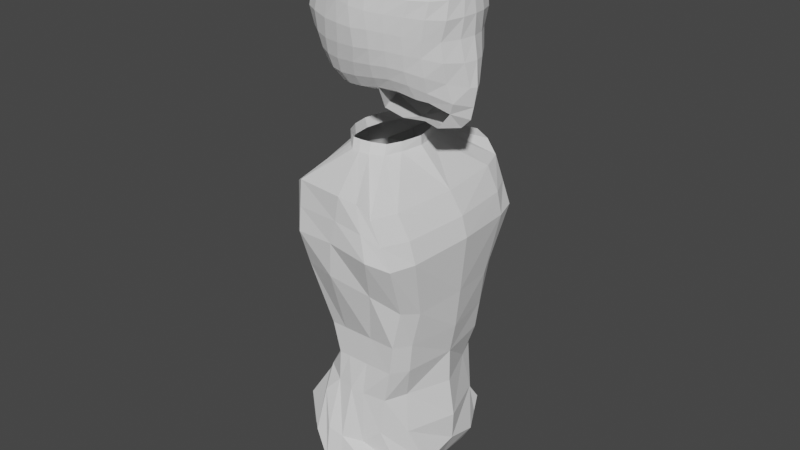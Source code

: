 # Source: mAN.blend  (saved by Blender 2.91.10; exported with 4.5.12 LTS)
import bpy
from mathutils import Matrix  # noqa: F401  (used for matrix-valued properties, if any)

bpy.ops.wm.read_factory_settings(use_empty=True)
scene = bpy.context.scene
scene.name = 'Scene'

# ---- collections
col_collection = bpy.data.collections.new('Collection'); scene.collection.children.link(col_collection)

# ---- world
world_world = bpy.data.worlds.new('World'); scene.world = world_world
world_world.use_nodes = True; world_world.node_tree.nodes.clear()
_N = world_world.node_tree.nodes; _L = world_world.node_tree.links
n0 = _N.new('ShaderNodeOutputWorld'); n0.name = 'World Output'; n0.location = (300, 300)
n1 = _N.new('ShaderNodeBackground'); n1.name = 'Background'; n1.location = (10, 300)
n1.inputs[0].default_value = (0.05088, 0.05088, 0.05088, 1.0)
_L.new(n1.outputs[0], n0.inputs[0])
n0.is_active_output = True
world_world.color = (0.05088, 0.05088, 0.05088)
world_world.use_sun_shadow = False
world_world.sun_shadow_jitter_overblur = 0.0

# ---- meshes
me_cube_002 = bpy.data.meshes.new('Cube.002')
me_cube_002.from_pydata([(-0.4215, -1.261, 0.1428), (1.193, -0.861, -0.008862), (0.4396, -1.617, 0.4093), (-0.8615, -1.12, 0.8019), (1.371, -1.047, 0.561), (0.2911, -1.737, 0.9985), (1.121, -0.5687, -0.4738), (-0.3462, -1.205, -0.5345), (0.5955, -1.314, -0.4553), (-0.4672, -1.038, 1.631), (0.4543, -0.9518, 1.659), (0.153, -1.316, 1.632), (0.7917, -1.405, -0.1391), (0.6811, -1.632, 0.6261), (0.9514, -1.113, -0.4669), (0.3155, -1.165, 1.757), (-0.169, -1.384, 0.4542), (-0.6331, -1.532, 0.8273), (0.05498, -1.311, -0.4951), (-0.2865, -1.367, 1.529), (0.1643, -1.56, 0.4685), (0.02833, -1.655, 0.9522), (0.2847, -1.362, -0.476), (-0.1825, -1.488, 1.403), (1.258, -0.2487, -0.05617), (-0.7558, -0.9073, 0.08943), (-1.115, -0.6652, 0.7643), (1.434, -0.6519, 0.4491), (-0.51, -0.8054, -0.5684), (1.185, -0.2873, -0.4802), (-0.5047, -0.807, 1.74), (0.5748, -0.2172, 1.757), (1.112, -1.142, 1.102), (0.2917, -1.508, 1.416), (-0.8242, -1.122, 1.136), (0.5634, -1.401, 1.198), (-0.606, -1.476, 1.124), (0.02726, -1.653, 1.154), (1.324, -0.5681, 1.011), (-0.9763, -0.6932, 1.143), (1.231, -0.5138, -1.126), (1.663, -0.61, -4.563), (-0.3568, -1.228, -1.173), (0.8841, -0.6893, -4.696), (1.993, -0.7047, -2.585), (-0.353, -1.238, -2.481), (0.5282, -1.238, -1.001), (1.271, -0.8686, -4.64), (-0.07763, -1.57, 1.279), (0.8036, -1.736, -2.817), (2.12, -1.026, -3.237), (-0.2741, -1.623, -3.457), (0.8356, -1.814, -3.488), (-0.3287, -1.238, -1.728), (1.354, -0.4788, -1.411), (0.7018, -1.238, -1.527), (2.107, -1.003, -3.854), (0.2392, -1.666, -4.191), (0.8075, -1.814, -4.395), (0.1417, -1.238, -1.076), (1.083, -0.8415, -4.676), (-0.3797, -1.421, 1.339), (0.1386, -1.487, -2.666), (0.1016, -1.814, -3.507), (0.149, -1.238, -1.635), (0.5092, -1.723, -4.375), (1.551, -0.7344, -4.585), (0.8639, -0.9826, -0.9351), (0.4394, -1.283, 1.478), (1.627, -1.299, -2.656), (1.754, -1.558, -3.309), (1.156, -0.9826, -1.438), (1.94, -1.467, -3.981), (0.7307, -1.238, -0.9611), (1.423, -0.8525, -4.61), (1.372, -1.598, -2.706), (1.499, -1.814, -3.358), (0.9786, -1.238, -1.473), (1.684, -1.715, -4.224), (1.238, -0.2802, -0.9883), (-0.5524, -0.9318, -1.211), (-0.5083, -0.893, -2.413), (2.052, -0.4014, -2.573), (2.18, -0.6055, -3.226), (-0.414, -1.17, -3.484), (1.412, -0.2423, -1.389), (-0.5159, -0.9554, -1.765), (2.137, -0.4893, -3.965), (0.0764, -1.201, -4.223), (0.2224, -1.412, 1.524), (0.8284, -1.047, 1.47), (-0.7004, -1.068, 1.373), (-0.02336, -1.644, -3.816), (0.7976, -1.814, -3.936), (2.123, -1.075, -3.583), (0.3007, -1.77, -3.931), (1.845, -1.514, -3.637), (1.589, -1.766, -3.781), (-0.2339, -1.186, -3.857), (2.201, -0.6221, -3.59), (0.9945, -0.3926, 1.474), (-0.7922, -0.7501, 1.431), (-0.4215, 1.261, 0.1428), (1.193, 0.861, -0.008862), (0.4396, 1.617, 0.4093), (1.32, 0.0, 0.01946), (-1.06, 0.0, 0.03014), (-0.8615, 1.12, 0.8019), (1.371, 1.047, 0.561), (0.2911, 1.737, 0.9985), (1.361, 0.0, 0.6392), (-1.14, 0.0, 0.5414), (1.121, 0.5687, -0.4738), (-0.3462, 1.205, -0.5345), (0.5955, 1.314, -0.4553), (1.252, 0.0, -0.7403), (-0.8181, 0.0, -0.6285), (-0.4672, 1.038, 1.631), (0.4543, 0.9518, 1.659), (0.153, 1.316, 1.632), (0.7479, 0.0, 1.662), (-0.556, 0.0, 1.73), (0.7917, 1.405, -0.1391), (0.6811, 1.632, 0.6261), (0.9514, 1.113, -0.4669), (0.3155, 1.165, 1.757), (-0.169, 1.384, 0.4542), (-0.6331, 1.532, 0.8273), (0.05498, 1.311, -0.4951), (-0.2865, 1.367, 1.529), (0.1643, 1.56, 0.4685), (0.02833, 1.655, 0.9522), (0.2847, 1.362, -0.476), (-0.1825, 1.488, 1.403), (1.258, 0.2487, -0.05617), (-0.7558, 0.9073, 0.08943), (-1.115, 0.6652, 0.7643), (1.434, 0.6519, 0.4491), (-0.51, 0.8054, -0.5684), (1.185, 0.2873, -0.4802), (-0.5047, 0.807, 1.74), (0.5748, 0.2172, 1.757), (1.112, 1.142, 1.102), (0.2917, 1.508, 1.416), (1.23, 0.0, 1.308), (-0.9885, 0.0, 1.141), (-0.8242, 1.122, 1.136), (0.5634, 1.401, 1.198), (-0.606, 1.476, 1.124), (0.02726, 1.653, 1.154), (1.324, 0.5681, 1.011), (-0.9763, 0.6932, 1.143), (1.231, 0.5138, -1.126), (1.663, 0.61, -4.563), (-0.3568, 1.228, -1.173), (0.8841, 0.6893, -4.696), (1.202, 0.0, -0.9526), (1.993, 0.7047, -2.585), (1.84, 0.0, -4.529), (-0.6936, 0.0, -1.239), (0.6843, 0.0, -4.754), (-0.353, 1.238, -2.481), (0.5282, 1.238, -1.001), (1.271, 0.8686, -4.64), (1.151, -0.7325, -4.833), (-0.07763, 1.57, 1.279), (0.8036, 1.736, -2.817), (-0.6316, 0.0, -2.535), (2.052, 0.0, -2.573), (2.12, 1.026, -3.237), (-0.2741, 1.623, -3.457), (0.8356, 1.814, -3.488), (-0.5342, 0.0, -3.576), (2.18, 0.0, -3.226), (-0.3287, 1.238, -1.728), (1.354, 0.4788, -1.411), (0.7018, 1.238, -1.527), (-0.6918, 0.0, -1.799), (1.412, 0.0, -1.389), (2.107, 1.003, -3.854), (0.2392, 1.666, -4.191), (0.8075, 1.814, -4.395), (-0.03343, 0.0, -4.244), (2.137, 0.0, -3.965), (0.1417, 1.238, -1.076), (1.083, 0.8415, -4.676), (1.351, -0.7562, -4.794), (-0.3797, 1.421, 1.339), (0.1386, 1.487, -2.666), (0.1016, 1.814, -3.507), (0.149, 1.238, -1.635), (0.5092, 1.723, -4.375), (1.551, 0.7344, -4.585), (0.8639, 0.9826, -0.9351), (0.9376, -0.6001, -4.85), (0.4394, 1.283, 1.478), (1.627, 1.299, -2.656), (1.754, 1.558, -3.309), (1.156, 0.9826, -1.438), (1.94, 1.467, -3.981), (0.7307, 1.238, -0.9611), (1.771, -0.531, -4.712), (1.423, 0.8525, -4.61), (-0.824, 0.0, 1.425), (1.372, 1.598, -2.706), (1.499, 1.814, -3.358), (0.9786, 1.238, -1.473), (1.684, 1.715, -4.224), (1.238, 0.2802, -0.9883), (0.7698, 0.4018, -4.724), (1.795, 0.3447, -4.537), (-0.5524, 0.9318, -1.211), (1.034, 0.0, 1.575), (-0.5083, 0.893, -2.413), (2.052, 0.4014, -2.573), (2.18, 0.6055, -3.226), (-0.414, 1.17, -3.484), (1.412, 0.2423, -1.389), (-0.5159, 0.9554, -1.765), (2.137, 0.4893, -3.965), (0.0764, 1.201, -4.223), (0.2224, 1.412, 1.524), (0.8284, 1.047, 1.47), (-0.7004, 1.068, 1.373), (-0.02336, 1.644, -3.816), (0.7976, 1.814, -3.936), (-0.363, 0.0, -3.917), (2.201, 0.0, -3.59), (2.123, 1.075, -3.583), (0.3007, 1.77, -3.931), (1.845, 1.514, -3.637), (1.589, 1.766, -3.781), (-0.2339, 1.186, -3.857), (2.201, 0.6221, -3.59), (0.9945, 0.3926, 1.474), (-0.7922, 0.7501, 1.431), (0.7698, -0.4018, -4.724), (1.795, -0.3447, -4.537), (1.651, -0.6393, -4.735), (1.514, -0.7421, -4.762), (1.771, 0.531, -4.712), (0.9376, 0.6001, -4.85), (1.916, -1.367e-09, -4.684), (0.7248, -1.367e-09, -4.916), (1.351, 0.7562, -4.794), (1.151, 0.7325, -4.833), (1.651, 0.6393, -4.735), (1.514, 0.7421, -4.762), (0.8155, 0.3498, -4.881), (1.87, 0.3001, -4.692), (0.8155, -0.3498, -4.881), (1.87, -0.3001, -4.692)], [], [(18, 16, 0, 7), (14, 12, 2, 8), (29, 24, 1, 6), (28, 25, 106, 116), (25, 26, 111, 106), (12, 13, 5, 2), (16, 17, 3, 0), (24, 27, 4, 1), (101, 30, 121, 203), (68, 15, 11, 89), (61, 19, 9, 91), (100, 31, 10, 90), (90, 10, 15, 68), (1, 4, 13, 12), (6, 1, 12, 14), (48, 23, 19, 61), (20, 21, 17, 16), (22, 20, 16, 18), (8, 2, 20, 22), (2, 5, 21, 20), (89, 11, 23, 48), (212, 120, 31, 100), (91, 9, 30, 101), (105, 110, 27, 24), (0, 3, 26, 25), (7, 0, 25, 28), (115, 105, 24, 29), (3, 34, 39, 26), (110, 144, 38, 27), (5, 33, 37, 21), (21, 37, 36, 17), (4, 32, 35, 13), (27, 38, 32, 4), (17, 36, 34, 3), (13, 35, 33, 5), (26, 39, 145, 111), (15, 19, 23, 11), (19, 15, 10, 9), (31, 30, 9, 10), (30, 31, 120, 121), (88, 236, 43, 57), (72, 66, 41, 56), (39, 101, 203, 145), (71, 69, 44, 54), (64, 62, 49, 55), (65, 60, 47, 58), (86, 81, 45, 53), (85, 82, 168, 178), (87, 237, 158, 183), (82, 83, 173, 168), (62, 63, 52, 49), (69, 70, 50, 44), (81, 84, 51, 45), (79, 85, 178, 156), (80, 86, 53, 42), (59, 64, 55, 46), (67, 71, 54, 40), (99, 87, 183, 227), (95, 65, 58, 93), (96, 72, 56, 94), (98, 88, 57, 92), (92, 57, 65, 95), (42, 53, 64, 59), (45, 51, 63, 62), (57, 43, 60, 65), (53, 45, 62, 64), (35, 68, 89, 33), (97, 78, 72, 96), (73, 77, 71, 67), (75, 76, 70, 69), (77, 75, 69, 71), (36, 61, 91, 34), (78, 74, 66, 72), (58, 47, 74, 78), (55, 49, 75, 77), (49, 52, 76, 75), (46, 55, 77, 73), (93, 58, 78, 97), (38, 100, 90, 32), (32, 90, 68, 35), (37, 48, 61, 36), (33, 89, 48, 37), (226, 182, 88, 98), (94, 56, 87, 99), (159, 177, 86, 80), (40, 54, 85, 79), (167, 172, 84, 81), (44, 50, 83, 82), (56, 41, 237, 87), (54, 44, 82, 85), (177, 167, 81, 86), (144, 212, 100, 38), (34, 91, 101, 39), (182, 160, 236, 88), (50, 94, 99, 83), (172, 226, 98, 84), (52, 93, 97, 76), (76, 97, 96, 70), (51, 92, 95, 63), (84, 98, 92, 51), (70, 96, 94, 50), (63, 95, 93, 52), (83, 99, 227, 173), (159, 80, 28, 116), (80, 42, 7, 28), (42, 59, 18, 7), (59, 46, 22, 18), (46, 73, 8, 22), (73, 67, 14, 8), (67, 40, 6, 14), (40, 79, 29, 6), (79, 156, 115, 29), (209, 155, 241, 248), (128, 113, 102, 126), (124, 114, 104, 122), (139, 112, 103, 134), (138, 116, 106, 135), (135, 106, 111, 136), (122, 104, 109, 123), (126, 102, 107, 127), (134, 103, 108, 137), (235, 203, 121, 140), (195, 221, 119, 125), (187, 223, 117, 129), (234, 222, 118, 141), (222, 195, 125, 118), (103, 122, 123, 108), (112, 124, 122, 103), (165, 187, 129, 133), (130, 126, 127, 131), (132, 128, 126, 130), (114, 132, 130, 104), (104, 130, 131, 109), (221, 165, 133, 119), (212, 234, 141, 120), (223, 235, 140, 117), (105, 134, 137, 110), (102, 135, 136, 107), (113, 138, 135, 102), (115, 139, 134, 105), (107, 136, 151, 146), (110, 137, 150, 144), (109, 131, 149, 143), (131, 127, 148, 149), (108, 123, 147, 142), (137, 108, 142, 150), (127, 107, 146, 148), (123, 109, 143, 147), (136, 111, 145, 151), (125, 119, 133, 129), (129, 117, 118, 125), (141, 118, 117, 140), (140, 121, 120, 141), (220, 180, 155, 209), (199, 179, 153, 192), (151, 145, 203, 235), (198, 175, 157, 196), (190, 176, 166, 188), (191, 181, 163, 185), (218, 174, 161, 213), (217, 178, 168, 214), (219, 183, 158, 210), (214, 168, 173, 215), (188, 166, 171, 189), (196, 157, 169, 197), (213, 161, 170, 216), (208, 156, 178, 217), (211, 154, 174, 218), (184, 162, 176, 190), (193, 152, 175, 198), (233, 227, 183, 219), (229, 225, 181, 191), (230, 228, 179, 199), (232, 224, 180, 220), (224, 229, 191, 180), (154, 184, 190, 174), (161, 188, 189, 170), (180, 191, 185, 155), (174, 190, 188, 161), (147, 143, 221, 195), (231, 230, 199, 207), (200, 193, 198, 206), (204, 196, 197, 205), (206, 198, 196, 204), (148, 146, 223, 187), (207, 199, 192, 202), (181, 207, 202, 163), (176, 206, 204, 166), (166, 204, 205, 171), (162, 200, 206, 176), (225, 231, 207, 181), (150, 142, 222, 234), (142, 147, 195, 222), (149, 148, 187, 165), (143, 149, 165, 221), (226, 232, 220, 182), (228, 233, 219, 179), (159, 211, 218, 177), (152, 208, 217, 175), (167, 213, 216, 172), (157, 214, 215, 169), (179, 219, 210, 153), (175, 217, 214, 157), (177, 218, 213, 167), (144, 150, 234, 212), (146, 151, 235, 223), (182, 220, 209, 160), (169, 215, 233, 228), (172, 216, 232, 226), (171, 205, 231, 225), (205, 197, 230, 231), (170, 189, 229, 224), (216, 170, 224, 232), (197, 169, 228, 230), (189, 171, 225, 229), (215, 173, 227, 233), (159, 116, 138, 211), (211, 138, 113, 154), (154, 113, 128, 184), (184, 128, 132, 162), (162, 132, 114, 200), (200, 114, 124, 193), (193, 124, 112, 152), (152, 112, 139, 208), (208, 139, 115, 156), (192, 153, 240, 246), (43, 236, 250, 194), (210, 158, 242, 249), (41, 66, 238, 201), (158, 237, 251, 242), (160, 209, 248, 243), (185, 163, 244, 245), (237, 41, 201, 251), (47, 60, 164, 186), (236, 160, 243, 250), (155, 185, 245, 241), (60, 43, 194, 164), (202, 192, 246, 247), (66, 74, 239, 238), (163, 202, 247, 244), (74, 47, 186, 239), (153, 210, 249, 240)])
_uv = me_cube_002.uv_layers.new(name='UVMap')
_uv.uv.foreach_set('vector', [0.4375, 0.9681, 0.5, 0.9681, 0.5, 1.0, 0.4375, 1.0, 0.4375, 0.8125, 0.5, 0.8125, 0.5, 0.875, 0.4375, 0.875, 0.4375, 0.7151, 0.5, 0.7151, 0.5, 0.75, 0.4375, 0.75, 0.4375, 0.03486, 0.5, 0.03486, 0.5, 0.125, 0.4375, 0.125, 0.5, 0.03486, 0.5625, 0.03486, 0.5625, 0.125, 0.5, 0.125, 0.5, 0.8125, 0.5625, 0.8125, 0.5625, 0.875, 0.5, 0.875, 0.5, 0.9681, 0.5625, 0.9681, 0.5625, 1.0, 0.5, 1.0, 0.5, 0.7151, 0.5625, 0.7151, 0.5625, 0.75, 0.5, 0.75, 0.5799, 0.03486, 0.5859, 0.03486, 0.5859, 0.125, 0.5799, 0.125, 0.5799, 0.8125, 0.5859, 0.8125, 0.5859, 0.875, 0.5799, 0.875, 0.5799, 0.9681, 0.5859, 0.9681, 0.5859, 1.0, 0.5799, 1.0, 0.5799, 0.7151, 0.5859, 0.7151, 0.5859, 0.75, 0.5799, 0.75, 0.5799, 0.75, 0.5859, 0.75, 0.5859, 0.8125, 0.5799, 0.8125, 0.5, 0.75, 0.5625, 0.75, 0.5625, 0.8125, 0.5, 0.8125, 0.4375, 0.75, 0.5, 0.75, 0.5, 0.8125, 0.4375, 0.8125, 0.5799, 0.9459, 0.5859, 0.9459, 0.5859, 0.9681, 0.5799, 0.9681, 0.5, 0.9459, 0.5625, 0.9459, 0.5625, 0.9681, 0.5, 0.9681, 0.4375, 0.9459, 0.5, 0.9459, 0.5, 0.9681, 0.4375, 0.9681, 0.4375, 0.875, 0.5, 0.875, 0.5, 0.9459, 0.4375, 0.9459, 0.5, 0.875, 0.5625, 0.875, 0.5625, 0.9459, 0.5, 0.9459, 0.5799, 0.875, 0.5859, 0.875, 0.5859, 0.9459, 0.5799, 0.9459, 0.5799, 0.625, 0.5859, 0.625, 0.5859, 0.7151, 0.5799, 0.7151, 0.5799, 0.0, 0.5859, 0.0, 0.5859, 0.03486, 0.5799, 0.03486, 0.5, 0.625, 0.5625, 0.625, 0.5625, 0.7151, 0.5, 0.7151, 0.5, 0.0, 0.5625, 0.0, 0.5625, 0.03486, 0.5, 0.03486, 0.4375, 0.0, 0.5, 0.0, 0.5, 0.03486, 0.4375, 0.03486, 0.4375, 0.625, 0.5, 0.625, 0.5, 0.7151, 0.4375, 0.7151, 0.5625, 0.0, 0.5739, 0.0, 0.5739, 0.03486, 0.5625, 0.03486, 0.5625, 0.625, 0.5739, 0.625, 0.5739, 0.7151, 0.5625, 0.7151, 0.5625, 0.875, 0.5739, 0.875, 0.5739, 0.9459, 0.5625, 0.9459, 0.5625, 0.9459, 0.5739, 0.9459, 0.5739, 0.9681, 0.5625, 0.9681, 0.5625, 0.75, 0.5739, 0.75, 0.5739, 0.8125, 0.5625, 0.8125, 0.5625, 0.7151, 0.5739, 0.7151, 0.5739, 0.75, 0.5625, 0.75, 0.5625, 0.9681, 0.5739, 0.9681, 0.5739, 1.0, 0.5625, 1.0, 0.5625, 0.8125, 0.5739, 0.8125, 0.5739, 0.875, 0.5625, 0.875, 0.5625, 0.03486, 0.5739, 0.03486, 0.5739, 0.125, 0.5625, 0.125, 0.5859, 0.8125, 0.5859, 0.9681, 0.5859, 0.9459, 0.5859, 0.875, 0.5859, 0.9681, 0.5859, 0.8125, 0.5859, 0.75, 0.5859, 1.0, 0.5859, 0.7151, 0.5859, 0.03486, 0.5859, 0.0, 0.5859, 0.75, 0.5859, 0.03486, 0.5859, 0.7151, 0.5859, 0.625, 0.5859, 0.125, 0.5859, 0.7151, 0.625, 0.7151, 0.625, 0.75, 0.5859, 0.75, 0.5859, 0.9681, 0.625, 0.9681, 0.625, 1.0, 0.5859, 1.0, 0.5739, 0.03486, 0.5799, 0.03486, 0.5799, 0.125, 0.5739, 0.125, 0.4375, 0.9681, 0.5, 0.9681, 0.5, 1.0, 0.4375, 1.0, 0.4375, 0.8125, 0.5, 0.8125, 0.5, 0.875, 0.4375, 0.875, 0.5859, 0.8125, 0.625, 0.8125, 0.625, 0.875, 0.5859, 0.875, 0.4375, 0.7151, 0.5, 0.7151, 0.5, 0.75, 0.4375, 0.75, 0.4375, 0.03486, 0.5, 0.03486, 0.5, 0.125, 0.4375, 0.125, 0.5859, 0.03486, 0.625, 0.03486, 0.625, 0.125, 0.5859, 0.125, 0.5, 0.03486, 0.5625, 0.03486, 0.5625, 0.125, 0.5, 0.125, 0.5, 0.8125, 0.5625, 0.8125, 0.5625, 0.875, 0.5, 0.875, 0.5, 0.9681, 0.5625, 0.9681, 0.5625, 1.0, 0.5, 1.0, 0.5, 0.7151, 0.5625, 0.7151, 0.5625, 0.75, 0.5, 0.75, 0.375, 0.03486, 0.4375, 0.03486, 0.4375, 0.125, 0.375, 0.125, 0.375, 0.7151, 0.4375, 0.7151, 0.4375, 0.75, 0.375, 0.75, 0.375, 0.8125, 0.4375, 0.8125, 0.4375, 0.875, 0.375, 0.875, 0.375, 0.9681, 0.4375, 0.9681, 0.4375, 1.0, 0.375, 1.0, 0.5739, 0.03486, 0.5859, 0.03486, 0.5859, 0.125, 0.5739, 0.125, 0.5739, 0.8125, 0.5859, 0.8125, 0.5859, 0.875, 0.5739, 0.875, 0.5739, 0.9681, 0.5859, 0.9681, 0.5859, 1.0, 0.5739, 1.0, 0.5739, 0.7151, 0.5859, 0.7151, 0.5859, 0.75, 0.5739, 0.75, 0.5739, 0.75, 0.5859, 0.75, 0.5859, 0.8125, 0.5739, 0.8125, 0.375, 0.75, 0.4375, 0.75, 0.4375, 0.8125, 0.375, 0.8125, 0.5, 0.75, 0.5625, 0.75, 0.5625, 0.8125, 0.5, 0.8125, 0.5859, 0.75, 0.625, 0.75, 0.625, 0.8125, 0.5859, 0.8125, 0.4375, 0.75, 0.5, 0.75, 0.5, 0.8125, 0.4375, 0.8125, 0.5739, 0.8125, 0.5799, 0.8125, 0.5799, 0.875, 0.5739, 0.875, 0.5739, 0.9459, 0.5859, 0.9459, 0.5859, 0.9681, 0.5739, 0.9681, 0.375, 0.9459, 0.4375, 0.9459, 0.4375, 0.9681, 0.375, 0.9681, 0.5, 0.9459, 0.5625, 0.9459, 0.5625, 0.9681, 0.5, 0.9681, 0.4375, 0.9459, 0.5, 0.9459, 0.5, 0.9681, 0.4375, 0.9681, 0.5739, 0.9681, 0.5799, 0.9681, 0.5799, 1.0, 0.5739, 1.0, 0.5859, 0.9459, 0.625, 0.9459, 0.625, 0.9681, 0.5859, 0.9681, 0.5859, 0.875, 0.625, 0.875, 0.625, 0.9459, 0.5859, 0.9459, 0.4375, 0.875, 0.5, 0.875, 0.5, 0.9459, 0.4375, 0.9459, 0.5, 0.875, 0.5625, 0.875, 0.5625, 0.9459, 0.5, 0.9459, 0.375, 0.875, 0.4375, 0.875, 0.4375, 0.9459, 0.375, 0.9459, 0.5739, 0.875, 0.5859, 0.875, 0.5859, 0.9459, 0.5739, 0.9459, 0.5739, 0.7151, 0.5799, 0.7151, 0.5799, 0.75, 0.5739, 0.75, 0.5739, 0.75, 0.5799, 0.75, 0.5799, 0.8125, 0.5739, 0.8125, 0.5739, 0.9459, 0.5799, 0.9459, 0.5799, 0.9681, 0.5739, 0.9681, 0.5739, 0.875, 0.5799, 0.875, 0.5799, 0.9459, 0.5739, 0.9459, 0.5739, 0.625, 0.5859, 0.625, 0.5859, 0.7151, 0.5739, 0.7151, 0.5739, 0.0, 0.5859, 0.0, 0.5859, 0.03486, 0.5739, 0.03486, 0.375, 0.625, 0.4375, 0.625, 0.4375, 0.7151, 0.375, 0.7151, 0.375, 0.0, 0.4375, 0.0, 0.4375, 0.03486, 0.375, 0.03486, 0.5, 0.625, 0.5625, 0.625, 0.5625, 0.7151, 0.5, 0.7151, 0.5, 0.0, 0.5625, 0.0, 0.5625, 0.03486, 0.5, 0.03486, 0.5859, 0.0, 0.625, 0.0, 0.625, 0.03486, 0.5859, 0.03486, 0.4375, 0.0, 0.5, 0.0, 0.5, 0.03486, 0.4375, 0.03486, 0.4375, 0.625, 0.5, 0.625, 0.5, 0.7151, 0.4375, 0.7151, 0.5739, 0.625, 0.5799, 0.625, 0.5799, 0.7151, 0.5739, 0.7151, 0.5739, 0.0, 0.5799, 0.0, 0.5799, 0.03486, 0.5739, 0.03486, 0.5859, 0.625, 0.625, 0.625, 0.625, 0.7151, 0.5859, 0.7151, 0.5625, 0.0, 0.5739, 0.0, 0.5739, 0.03486, 0.5625, 0.03486, 0.5625, 0.625, 0.5739, 0.625, 0.5739, 0.7151, 0.5625, 0.7151, 0.5625, 0.875, 0.5739, 0.875, 0.5739, 0.9459, 0.5625, 0.9459, 0.5625, 0.9459, 0.5739, 0.9459, 0.5739, 0.9681, 0.5625, 0.9681, 0.5625, 0.75, 0.5739, 0.75, 0.5739, 0.8125, 0.5625, 0.8125, 0.5625, 0.7151, 0.5739, 0.7151, 0.5739, 0.75, 0.5625, 0.75, 0.5625, 0.9681, 0.5739, 0.9681, 0.5739, 1.0, 0.5625, 1.0, 0.5625, 0.8125, 0.5739, 0.8125, 0.5739, 0.875, 0.5625, 0.875, 0.5625, 0.03486, 0.5739, 0.03486, 0.5739, 0.125, 0.5625, 0.125, 0.375, 0.625, 0.375, 0.7151, 0.4375, 0.03486, 0.4375, 0.125, 0.375, 0.7151, 0.375, 0.75, 0.4375, 0.0, 0.4375, 0.03486, 0.375, 0.75, 0.375, 0.8125, 0.4375, 0.9681, 0.4375, 1.0, 0.3125, 0.75, 0.25, 0.75, 0.4375, 0.9459, 0.4375, 0.9681, 0.375, 0.875, 0.375, 0.9459, 0.4375, 0.875, 0.4375, 0.9459, 0.1791, 0.75, 0.1569, 0.75, 0.4375, 0.8125, 0.4375, 0.875, 0.1569, 0.75, 0.125, 0.75, 0.4375, 0.75, 0.4375, 0.8125, 0.375, 0.0, 0.375, 0.03486, 0.4375, 0.7151, 0.4375, 0.75, 0.125, 0.7151, 0.125, 0.625, 0.4375, 0.625, 0.4375, 0.7151, 0.625, 0.7151, 0.625, 0.75, 0.625, 0.75, 0.625, 0.7151, 0.4375, 0.9681, 0.4375, 1.0, 0.5, 1.0, 0.5, 0.9681, 0.4375, 0.8125, 0.4375, 0.875, 0.5, 0.875, 0.5, 0.8125, 0.4375, 0.7151, 0.4375, 0.75, 0.5, 0.75, 0.5, 0.7151, 0.4375, 0.03486, 0.4375, 0.125, 0.5, 0.125, 0.5, 0.03486, 0.5, 0.03486, 0.5, 0.125, 0.5625, 0.125, 0.5625, 0.03486, 0.5, 0.8125, 0.5, 0.875, 0.5625, 0.875, 0.5625, 0.8125, 0.5, 0.9681, 0.5, 1.0, 0.5625, 1.0, 0.5625, 0.9681, 0.5, 0.7151, 0.5, 0.75, 0.5625, 0.75, 0.5625, 0.7151, 0.5799, 0.03486, 0.5799, 0.125, 0.5859, 0.125, 0.5859, 0.03486, 0.5799, 0.8125, 0.5799, 0.875, 0.5859, 0.875, 0.5859, 0.8125, 0.5799, 0.9681, 0.5799, 1.0, 0.5859, 1.0, 0.5859, 0.9681, 0.5799, 0.7151, 0.5799, 0.75, 0.5859, 0.75, 0.5859, 0.7151, 0.5799, 0.75, 0.5799, 0.8125, 0.5859, 0.8125, 0.5859, 0.75, 0.5, 0.75, 0.5, 0.8125, 0.5625, 0.8125, 0.5625, 0.75, 0.4375, 0.75, 0.4375, 0.8125, 0.5, 0.8125, 0.5, 0.75, 0.5799, 0.9459, 0.5799, 0.9681, 0.5859, 0.9681, 0.5859, 0.9459, 0.5, 0.9459, 0.5, 0.9681, 0.5625, 0.9681, 0.5625, 0.9459, 0.4375, 0.9459, 0.4375, 0.9681, 0.5, 0.9681, 0.5, 0.9459, 0.4375, 0.875, 0.4375, 0.9459, 0.5, 0.9459, 0.5, 0.875, 0.5, 0.875, 0.5, 0.9459, 0.5625, 0.9459, 0.5625, 0.875, 0.5799, 0.875, 0.5799, 0.9459, 0.5859, 0.9459, 0.5859, 0.875, 0.5799, 0.625, 0.5799, 0.7151, 0.5859, 0.7151, 0.5859, 0.625, 0.5799, 0.0, 0.5799, 0.03486, 0.5859, 0.03486, 0.5859, 0.0, 0.5, 0.625, 0.5, 0.7151, 0.5625, 0.7151, 0.5625, 0.625, 0.5, 0.0, 0.5, 0.03486, 0.5625, 0.03486, 0.5625, 0.0, 0.4375, 0.0, 0.4375, 0.03486, 0.5, 0.03486, 0.5, 0.0, 0.4375, 0.625, 0.4375, 0.7151, 0.5, 0.7151, 0.5, 0.625, 0.5625, 0.0, 0.5625, 0.03486, 0.5739, 0.03486, 0.5739, 0.0, 0.5625, 0.625, 0.5625, 0.7151, 0.5739, 0.7151, 0.5739, 0.625, 0.5625, 0.875, 0.5625, 0.9459, 0.5739, 0.9459, 0.5739, 0.875, 0.5625, 0.9459, 0.5625, 0.9681, 0.5739, 0.9681, 0.5739, 0.9459, 0.5625, 0.75, 0.5625, 0.8125, 0.5739, 0.8125, 0.5739, 0.75, 0.5625, 0.7151, 0.5625, 0.75, 0.5739, 0.75, 0.5739, 0.7151, 0.5625, 0.9681, 0.5625, 1.0, 0.5739, 1.0, 0.5739, 0.9681, 0.5625, 0.8125, 0.5625, 0.875, 0.5739, 0.875, 0.5739, 0.8125, 0.5625, 0.03486, 0.5625, 0.125, 0.5739, 0.125, 0.5739, 0.03486, 0.5859, 0.8125, 0.5859, 0.875, 0.5859, 0.9459, 0.5859, 0.9681, 0.5859, 0.9681, 0.5859, 1.0, 0.5859, 0.75, 0.5859, 0.8125, 0.5859, 0.7151, 0.5859, 0.75, 0.5859, 0.0, 0.5859, 0.03486, 0.5859, 0.03486, 0.5859, 0.125, 0.5859, 0.625, 0.5859, 0.7151, 0.5859, 0.7151, 0.5859, 0.75, 0.625, 0.75, 0.625, 0.7151, 0.5859, 0.9681, 0.5859, 1.0, 0.625, 1.0, 0.625, 0.9681, 0.5739, 0.03486, 0.5739, 0.125, 0.5799, 0.125, 0.5799, 0.03486, 0.4375, 0.9681, 0.4375, 1.0, 0.5, 1.0, 0.5, 0.9681, 0.4375, 0.8125, 0.4375, 0.875, 0.5, 0.875, 0.5, 0.8125, 0.5859, 0.8125, 0.5859, 0.875, 0.625, 0.875, 0.625, 0.8125, 0.4375, 0.7151, 0.4375, 0.75, 0.5, 0.75, 0.5, 0.7151, 0.4375, 0.03486, 0.4375, 0.125, 0.5, 0.125, 0.5, 0.03486, 0.5859, 0.03486, 0.5859, 0.125, 0.625, 0.125, 0.625, 0.03486, 0.5, 0.03486, 0.5, 0.125, 0.5625, 0.125, 0.5625, 0.03486, 0.5, 0.8125, 0.5, 0.875, 0.5625, 0.875, 0.5625, 0.8125, 0.5, 0.9681, 0.5, 1.0, 0.5625, 1.0, 0.5625, 0.9681, 0.5, 0.7151, 0.5, 0.75, 0.5625, 0.75, 0.5625, 0.7151, 0.375, 0.03486, 0.375, 0.125, 0.4375, 0.125, 0.4375, 0.03486, 0.375, 0.7151, 0.375, 0.75, 0.4375, 0.75, 0.4375, 0.7151, 0.375, 0.8125, 0.375, 0.875, 0.4375, 0.875, 0.4375, 0.8125, 0.375, 0.9681, 0.375, 1.0, 0.4375, 1.0, 0.4375, 0.9681, 0.5739, 0.03486, 0.5739, 0.125, 0.5859, 0.125, 0.5859, 0.03486, 0.5739, 0.8125, 0.5739, 0.875, 0.5859, 0.875, 0.5859, 0.8125, 0.5739, 0.9681, 0.5739, 1.0, 0.5859, 1.0, 0.5859, 0.9681, 0.5739, 0.7151, 0.5739, 0.75, 0.5859, 0.75, 0.5859, 0.7151, 0.5739, 0.75, 0.5739, 0.8125, 0.5859, 0.8125, 0.5859, 0.75, 0.375, 0.75, 0.375, 0.8125, 0.4375, 0.8125, 0.4375, 0.75, 0.5, 0.75, 0.5, 0.8125, 0.5625, 0.8125, 0.5625, 0.75, 0.5859, 0.75, 0.5859, 0.8125, 0.625, 0.8125, 0.625, 0.75, 0.4375, 0.75, 0.4375, 0.8125, 0.5, 0.8125, 0.5, 0.75, 0.5739, 0.8125, 0.5739, 0.875, 0.5799, 0.875, 0.5799, 0.8125, 0.5739, 0.9459, 0.5739, 0.9681, 0.5859, 0.9681, 0.5859, 0.9459, 0.375, 0.9459, 0.375, 0.9681, 0.4375, 0.9681, 0.4375, 0.9459, 0.5, 0.9459, 0.5, 0.9681, 0.5625, 0.9681, 0.5625, 0.9459, 0.4375, 0.9459, 0.4375, 0.9681, 0.5, 0.9681, 0.5, 0.9459, 0.5739, 0.9681, 0.5739, 1.0, 0.5799, 1.0, 0.5799, 0.9681, 0.5859, 0.9459, 0.5859, 0.9681, 0.625, 0.9681, 0.625, 0.9459, 0.5859, 0.875, 0.5859, 0.9459, 0.625, 0.9459, 0.625, 0.875, 0.4375, 0.875, 0.4375, 0.9459, 0.5, 0.9459, 0.5, 0.875, 0.5, 0.875, 0.5, 0.9459, 0.5625, 0.9459, 0.5625, 0.875, 0.375, 0.875, 0.375, 0.9459, 0.4375, 0.9459, 0.4375, 0.875, 0.5739, 0.875, 0.5739, 0.9459, 0.5859, 0.9459, 0.5859, 0.875, 0.5739, 0.7151, 0.5739, 0.75, 0.5799, 0.75, 0.5799, 0.7151, 0.5739, 0.75, 0.5739, 0.8125, 0.5799, 0.8125, 0.5799, 0.75, 0.5739, 0.9459, 0.5739, 0.9681, 0.5799, 0.9681, 0.5799, 0.9459, 0.5739, 0.875, 0.5739, 0.9459, 0.5799, 0.9459, 0.5799, 0.875, 0.5739, 0.625, 0.5739, 0.7151, 0.5859, 0.7151, 0.5859, 0.625, 0.5739, 0.0, 0.5739, 0.03486, 0.5859, 0.03486, 0.5859, 0.0, 0.375, 0.625, 0.375, 0.7151, 0.4375, 0.7151, 0.4375, 0.625, 0.375, 0.0, 0.375, 0.03486, 0.4375, 0.03486, 0.4375, 0.0, 0.5, 0.625, 0.5, 0.7151, 0.5625, 0.7151, 0.5625, 0.625, 0.5, 0.0, 0.5, 0.03486, 0.5625, 0.03486, 0.5625, 0.0, 0.5859, 0.0, 0.5859, 0.03486, 0.625, 0.03486, 0.625, 0.0, 0.4375, 0.0, 0.4375, 0.03486, 0.5, 0.03486, 0.5, 0.0, 0.4375, 0.625, 0.4375, 0.7151, 0.5, 0.7151, 0.5, 0.625, 0.5739, 0.625, 0.5739, 0.7151, 0.5799, 0.7151, 0.5799, 0.625, 0.5739, 0.0, 0.5739, 0.03486, 0.5799, 0.03486, 0.5799, 0.0, 0.5859, 0.625, 0.5859, 0.7151, 0.625, 0.7151, 0.625, 0.625, 0.5625, 0.0, 0.5625, 0.03486, 0.5739, 0.03486, 0.5739, 0.0, 0.5625, 0.625, 0.5625, 0.7151, 0.5739, 0.7151, 0.5739, 0.625, 0.5625, 0.875, 0.5625, 0.9459, 0.5739, 0.9459, 0.5739, 0.875, 0.5625, 0.9459, 0.5625, 0.9681, 0.5739, 0.9681, 0.5739, 0.9459, 0.5625, 0.75, 0.5625, 0.8125, 0.5739, 0.8125, 0.5739, 0.75, 0.5625, 0.7151, 0.5625, 0.75, 0.5739, 0.75, 0.5739, 0.7151, 0.5625, 0.9681, 0.5625, 1.0, 0.5739, 1.0, 0.5739, 0.9681, 0.5625, 0.8125, 0.5625, 0.875, 0.5739, 0.875, 0.5739, 0.8125, 0.5625, 0.03486, 0.5625, 0.125, 0.5739, 0.125, 0.5739, 0.03486, 0.375, 0.625, 0.4375, 0.125, 0.4375, 0.03486, 0.375, 0.7151, 0.375, 0.7151, 0.4375, 0.03486, 0.4375, 0.0, 0.375, 0.75, 0.375, 0.75, 0.4375, 1.0, 0.4375, 0.9681, 0.375, 0.8125, 0.3125, 0.75, 0.4375, 0.9681, 0.4375, 0.9459, 0.25, 0.75, 0.375, 0.875, 0.4375, 0.9459, 0.4375, 0.875, 0.375, 0.9459, 0.1791, 0.75, 0.4375, 0.875, 0.4375, 0.8125, 0.1569, 0.75, 0.1569, 0.75, 0.4375, 0.8125, 0.4375, 0.75, 0.125, 0.75, 0.375, 0.0, 0.4375, 0.75, 0.4375, 0.7151, 0.375, 0.03486, 0.125, 0.7151, 0.4375, 0.7151, 0.4375, 0.625, 0.125, 0.625, 0.625, 0.9681, 0.625, 1.0, 0.625, 1.0, 0.625, 0.9681, 0.625, 0.75, 0.625, 0.7151, 0.625, 0.7151, 0.625, 0.75, 0.625, 0.03486, 0.625, 0.125, 0.625, 0.125, 0.625, 0.03486, 0.625, 1.0, 0.625, 0.9681, 0.625, 0.9681, 0.625, 1.0, 0.625, 0.125, 0.625, 0.03486, 0.625, 0.03486, 0.625, 0.125, 0.625, 0.625, 0.625, 0.7151, 0.625, 0.7151, 0.625, 0.625, 0.625, 0.8125, 0.625, 0.875, 0.625, 0.875, 0.625, 0.8125, 0.625, 0.03486, 0.625, 0.0, 0.625, 0.0, 0.625, 0.03486, 0.625, 0.875, 0.625, 0.8125, 0.625, 0.8125, 0.625, 0.875, 0.625, 0.7151, 0.625, 0.625, 0.625, 0.625, 0.625, 0.7151, 0.625, 0.75, 0.625, 0.8125, 0.625, 0.8125, 0.625, 0.75, 0.625, 0.8125, 0.625, 0.75, 0.625, 0.75, 0.625, 0.8125, 0.625, 0.9459, 0.625, 0.9681, 0.625, 0.9681, 0.625, 0.9459, 0.625, 0.9681, 0.625, 0.9459, 0.625, 0.9459, 0.625, 0.9681, 0.625, 0.875, 0.625, 0.9459, 0.625, 0.9459, 0.625, 0.875, 0.625, 0.9459, 0.625, 0.875, 0.625, 0.875, 0.625, 0.9459, 0.625, 0.0, 0.625, 0.03486, 0.625, 0.03486, 0.625, 0.0])
me_cube_002.use_remesh_fix_poles = True
me_cube_002.use_remesh_preserve_attributes = False
me_cube_002.use_mirror_vertex_groups = False
me_cube_002.update()
me_cube_003 = bpy.data.meshes.new('Cube.003')
me_cube_003.from_pydata([(-1.034, 0.642, -0.893), (-1.058, 0.4984, 1.092), (0.7667, 0.4895, -1.177), (0.8525, 0.5904, 0.7989), (-1.045, 0.4769, -0.9497), (-1.045, 0.2125, -1.012), (-1.049, 0.0, -1.061), (-1.283, 0.0, 1.188), (-1.253, 0.06646, 1.178), (-1.152, 0.3277, 1.146), (-1.141, 0.5513, 1.002), (-1.267, 0.627, 0.8086), (-1.406, 0.7095, 0.4326), (-1.443, 0.7692, 0.02054), (-1.331, 0.7769, -0.2741), (-1.222, 0.756, -0.5249), (-1.13, 0.7011, -0.7439), (0.5941, 0.5884, -1.135), (0.3186, 0.7064, -1.034), (0.001133, 0.7861, -1.013), (-0.3172, 0.8159, -1.056), (-0.5704, 0.8115, -1.065), (-0.7552, 0.7766, -1.034), (-0.9108, 0.7128, -0.964), (-0.9013, 0.6002, 1.09), (-0.6939, 0.7248, 1.078), (-0.4845, 0.8336, 1.047), (-0.2644, 0.8838, 1.016), (0.04959, 0.8589, 0.9691), (0.4137, 0.7618, 0.9019), (0.6846, 0.6645, 0.8494), (0.9095, 0.6522, 0.6802), (0.928, 0.7189, 0.4851), (0.8821, 0.7631, 0.2104), (0.8222, 0.7676, -0.1072), (0.7925, 0.7396, -0.4027), (0.8115, 0.6757, -0.7173), (0.7949, 0.5766, -0.9943), (1.213, 0.0, -1.489), (1.018, 0.2806, -1.362), (0.915, 0.4265, 0.8477), (0.9545, 0.1798, 0.8976), (0.9584, 0.0, 0.9252), (-1.28, 0.0, -0.8165), (-1.466, 0.0, -0.5452), (-1.56, 0.0, -0.2973), (-1.637, 0.0, -0.01508), (-1.635, 0.0, 0.3632), (-1.596, 0.0, 0.7838), (-1.459, 0.0, 1.044), (-1.278, 0.2009, -0.7871), (-1.461, 0.2005, -0.5372), (-1.565, 0.1906, -0.304), (-1.666, 0.1661, -0.01907), (-1.663, 0.1378, 0.4033), (-1.586, 0.09445, 0.8153), (-1.432, 0.06222, 1.047), (-1.238, 0.4844, -0.7486), (-1.383, 0.5089, -0.5189), (-1.498, 0.5076, -0.2866), (-1.621, 0.4902, 0.003879), (-1.594, 0.4406, 0.4411), (-1.477, 0.3782, 0.8467), (-1.322, 0.3293, 1.049), (-0.9795, 0.8421, -0.7802), (-1.03, 0.9211, -0.5484), (-1.082, 0.9669, -0.2899), (-1.144, 0.9646, 0.03897), (-1.11, 0.8876, 0.438), (-1.025, 0.8013, 0.7588), (-0.9314, 0.7141, 0.9531), (-0.8093, 0.9255, -0.8285), (-0.829, 1.019, -0.5784), (-0.8125, 1.081, -0.3125), (-0.7945, 1.107, 0.01364), (-0.8051, 1.014, 0.4215), (-0.7542, 0.9316, 0.7178), (-0.6988, 0.8482, 0.9172), (-0.6052, 0.9646, -0.8539), (-0.586, 1.067, -0.5948), (-0.5137, 1.14, -0.3141), (-0.4863, 1.179, 0.01114), (-0.5429, 1.115, 0.3649), (-0.5041, 1.045, 0.646), (-0.4707, 0.9582, 0.8652), (-0.3218, 0.9699, -0.8458), (-0.2587, 1.078, -0.5841), (-0.1873, 1.15, -0.3131), (-0.1961, 1.194, -0.005358), (-0.2573, 1.167, 0.3152), (-0.2587, 1.104, 0.5865), (-0.2418, 1.013, 0.8148), (0.02565, 0.9376, -0.8129), (0.0444, 1.039, -0.5774), (0.08094, 1.101, -0.3038), (0.07791, 1.134, -0.0023), (0.02628, 1.141, 0.2809), (0.01525, 1.097, 0.5392), (0.04249, 1.004, 0.7645), (0.2896, 0.8625, -0.8043), (0.317, 0.9528, -0.5794), (0.3232, 1.011, -0.3128), (0.3295, 1.046, -0.0253), (0.3257, 1.052, 0.2593), (0.338, 1.017, 0.5061), (0.3754, 0.9227, 0.7142), (0.5562, 0.7472, -0.8726), (0.5567, 0.8418, -0.6245), (0.5734, 0.8918, -0.3591), (0.5731, 0.93, -0.05962), (0.6082, 0.9311, 0.2372), (0.6785, 0.89, 0.494), (0.6796, 0.8048, 0.6884), (1.106, 0.3284, -1.164), (1.045, 0.4287, -0.8245), (1.051, 0.5157, -0.475), (1.021, 0.5447, -0.1491), (1.105, 0.5287, 0.1912), (1.111, 0.4869, 0.4916), (1.055, 0.442, 0.7031), (1.263, 0.0, -1.271), (1.267, 0.1206, -0.9237), (1.231, 0.2234, -0.5064), (1.177, 0.2649, -0.1347), (1.218, 0.2457, 0.2109), (1.195, 0.2133, 0.5199), (1.118, 0.1866, 0.738), (1.324, 0.0, -0.9273), (1.3, 0.0, -0.4932), (1.243, 0.0, -0.1225), (1.256, 0.0, 0.2214), (1.215, 0.0, 0.5324), (1.13, 0.0, 0.7568), (-0.8572, 0.511, -1.086), (0.6999, 0.4581, 0.9742), (0.4117, 0.5327, 1.071), (0.04048, 0.6345, 1.153), (-0.2979, 0.6875, 1.187), (-0.5331, 0.6355, 1.206), (-0.7525, 0.5238, 1.214), (-0.9585, 0.4047, 1.187), (0.7099, 0.197, 1.052), (0.3833, 0.2412, 1.197), (0.002378, 0.3249, 1.29), (-0.3116, 0.3731, 1.314), (-0.5956, 0.3316, 1.318), (-0.8472, 0.2188, 1.285), (-1.061, 0.1215, 1.248), (0.6961, 0.0, 1.087), (0.3474, 0.0, 1.236), (0.03782, 0.0, 1.3), (-0.254, 0.0, 1.315), (-0.5644, 0.0, 1.328), (-0.8633, 0.0, 1.31), (-1.1, 0.0, 1.27), (1.037, 0.0, -1.668), (0.9215, 0.4607, -1.563), (0.6649, 0.0, -1.69), (0.5496, 0.303, -1.586), (0.2628, 0.0, -1.662), (0.2517, 0.4842, -1.545), (-0.2789, 0.0, -1.385), (0.02218, 0.6539, -1.379)], [], [(43, 44, 51, 50), (44, 45, 52, 51), (45, 46, 53, 52), (46, 47, 54, 53), (47, 48, 55, 54), (48, 49, 56, 55), (50, 51, 58, 57), (51, 52, 59, 58), (52, 53, 60, 59), (53, 54, 61, 60), (54, 55, 62, 61), (55, 56, 63, 62), (49, 7, 8, 56), (56, 8, 9, 63), (63, 9, 1, 10), (62, 63, 10, 11), (61, 62, 11, 12), (60, 61, 12, 13), (59, 60, 13, 14), (58, 59, 14, 15), (57, 58, 15, 16), (4, 57, 16, 0), (5, 50, 57, 4), (6, 43, 50, 5), (64, 65, 72, 71), (65, 66, 73, 72), (66, 67, 74, 73), (67, 68, 75, 74), (68, 69, 76, 75), (69, 70, 77, 76), (71, 72, 79, 78), (72, 73, 80, 79), (73, 74, 81, 80), (74, 75, 82, 81), (75, 76, 83, 82), (76, 77, 84, 83), (78, 79, 86, 85), (79, 80, 87, 86), (80, 81, 88, 87), (81, 82, 89, 88), (82, 83, 90, 89), (83, 84, 91, 90), (85, 86, 93, 92), (86, 87, 94, 93), (87, 88, 95, 94), (88, 89, 96, 95), (89, 90, 97, 96), (90, 91, 98, 97), (92, 93, 100, 99), (93, 94, 101, 100), (94, 95, 102, 101), (95, 96, 103, 102), (96, 97, 104, 103), (97, 98, 105, 104), (99, 100, 107, 106), (100, 101, 108, 107), (101, 102, 109, 108), (102, 103, 110, 109), (103, 104, 111, 110), (104, 105, 112, 111), (0, 16, 64, 23), (16, 15, 65, 64), (15, 14, 66, 65), (14, 13, 67, 66), (13, 12, 68, 67), (12, 11, 69, 68), (11, 10, 70, 69), (10, 1, 24, 70), (70, 24, 25, 77), (77, 25, 26, 84), (84, 26, 27, 91), (91, 27, 28, 98), (98, 28, 29, 105), (105, 29, 30, 112), (112, 30, 3, 31), (111, 112, 31, 32), (110, 111, 32, 33), (109, 110, 33, 34), (108, 109, 34, 35), (107, 108, 35, 36), (106, 107, 36, 37), (17, 106, 37, 2), (18, 99, 106, 17), (19, 92, 99, 18), (20, 85, 92, 19), (21, 78, 85, 20), (22, 71, 78, 21), (23, 64, 71, 22), (113, 114, 121, 120), (114, 115, 122, 121), (115, 116, 123, 122), (116, 117, 124, 123), (117, 118, 125, 124), (118, 119, 126, 125), (120, 121, 127), (121, 122, 128, 127), (122, 123, 129, 128), (123, 124, 130, 129), (124, 125, 131, 130), (125, 126, 132, 131), (2, 37, 113, 39), (37, 36, 114, 113), (36, 35, 115, 114), (35, 34, 116, 115), (34, 33, 117, 116), (33, 32, 118, 117), (32, 31, 119, 118), (31, 3, 40, 119), (119, 40, 41, 126), (126, 41, 42, 132), (39, 113, 120, 38), (0, 23, 133, 4), (134, 135, 142, 141), (135, 136, 143, 142), (136, 137, 144, 143), (137, 138, 145, 144), (138, 139, 146, 145), (139, 140, 147, 146), (141, 142, 149, 148), (142, 143, 150, 149), (143, 144, 151, 150), (144, 145, 152, 151), (145, 146, 153, 152), (146, 147, 154, 153), (3, 30, 134, 40), (30, 29, 135, 134), (29, 28, 136, 135), (28, 27, 137, 136), (27, 26, 138, 137), (26, 25, 139, 138), (25, 24, 140, 139), (24, 1, 9, 140), (140, 9, 8, 147), (147, 8, 7, 154), (41, 141, 148, 42), (40, 134, 141, 41), (39, 38, 155, 156), (156, 155, 157, 158), (158, 157, 159, 160), (160, 159, 161, 162), (161, 162, 19, 20)])
_uv = me_cube_003.uv_layers.new(name='UVMap')
_uv.uv.foreach_set('vector', [0.4063, 0.1563, 0.4375, 0.1562, 0.4375, 0.1875, 0.4063, 0.1875, 0.4375, 0.1562, 0.4688, 0.1563, 0.4688, 0.1875, 0.4375, 0.1875, 0.4688, 0.1563, 0.5, 0.1562, 0.5, 0.1875, 0.4688, 0.1875, 0.5, 0.1562, 0.5313, 0.1563, 0.5312, 0.1875, 0.5, 0.1875, 0.5313, 0.1563, 0.5625, 0.1562, 0.5625, 0.1875, 0.5312, 0.1875, 0.5625, 0.1562, 0.5938, 0.1562, 0.5938, 0.1875, 0.5625, 0.1875, 0.4063, 0.1875, 0.4375, 0.1875, 0.4375, 0.2188, 0.4063, 0.2188, 0.4375, 0.1875, 0.4688, 0.1875, 0.4688, 0.2188, 0.4375, 0.2188, 0.4688, 0.1875, 0.5, 0.1875, 0.5, 0.2188, 0.4688, 0.2188, 0.5, 0.1875, 0.5312, 0.1875, 0.5313, 0.2188, 0.5, 0.2188, 0.5312, 0.1875, 0.5625, 0.1875, 0.5625, 0.2188, 0.5313, 0.2188, 0.5625, 0.1875, 0.5938, 0.1875, 0.5938, 0.2188, 0.5625, 0.2188, 0.5938, 0.1562, 0.625, 0.1563, 0.625, 0.1875, 0.5938, 0.1875, 0.5938, 0.1875, 0.625, 0.1875, 0.625, 0.2188, 0.5938, 0.2188, 0.5938, 0.2188, 0.625, 0.2188, 0.625, 0.25, 0.5938, 0.25, 0.5625, 0.2188, 0.5938, 0.2188, 0.5938, 0.25, 0.5625, 0.25, 0.5313, 0.2188, 0.5625, 0.2188, 0.5625, 0.25, 0.5312, 0.25, 0.5, 0.2188, 0.5313, 0.2188, 0.5312, 0.25, 0.5, 0.25, 0.4688, 0.2188, 0.5, 0.2188, 0.5, 0.25, 0.4688, 0.25, 0.4375, 0.2188, 0.4688, 0.2188, 0.4688, 0.25, 0.4375, 0.25, 0.4063, 0.2188, 0.4375, 0.2188, 0.4375, 0.25, 0.4063, 0.25, 0.375, 0.2188, 0.4063, 0.2188, 0.4063, 0.25, 0.375, 0.25, 0.375, 0.1875, 0.4063, 0.1875, 0.4063, 0.2188, 0.375, 0.2188, 0.375, 0.1563, 0.4063, 0.1563, 0.4063, 0.1875, 0.375, 0.1875, 0.4062, 0.2812, 0.4375, 0.2812, 0.4372, 0.3121, 0.4058, 0.312, 0.4375, 0.2812, 0.4687, 0.2812, 0.4686, 0.3122, 0.4372, 0.3121, 0.4687, 0.2812, 0.5, 0.2812, 0.5, 0.3123, 0.4686, 0.3122, 0.5, 0.2812, 0.5313, 0.2812, 0.5314, 0.3122, 0.5, 0.3123, 0.5313, 0.2812, 0.5625, 0.2812, 0.5628, 0.3121, 0.5314, 0.3122, 0.5625, 0.2812, 0.5938, 0.2812, 0.5942, 0.312, 0.5628, 0.3121, 0.4058, 0.312, 0.4372, 0.3121, 0.4364, 0.3426, 0.4046, 0.3421, 0.4372, 0.3121, 0.4686, 0.3122, 0.4682, 0.3429, 0.4364, 0.3426, 0.4686, 0.3122, 0.5, 0.3123, 0.5, 0.343, 0.4682, 0.3429, 0.5, 0.3123, 0.5314, 0.3122, 0.5318, 0.3429, 0.5, 0.343, 0.5314, 0.3122, 0.5628, 0.3121, 0.5636, 0.3426, 0.5318, 0.3429, 0.5628, 0.3121, 0.5942, 0.312, 0.5954, 0.3421, 0.5636, 0.3426, 0.4046, 0.3421, 0.4364, 0.3426, 0.4349, 0.3722, 0.4023, 0.3711, 0.4364, 0.3426, 0.4682, 0.3429, 0.4674, 0.373, 0.4349, 0.3722, 0.4682, 0.3429, 0.5, 0.343, 0.5, 0.3733, 0.4674, 0.373, 0.5, 0.343, 0.5318, 0.3429, 0.5326, 0.373, 0.5, 0.3733, 0.5318, 0.3429, 0.5636, 0.3426, 0.5651, 0.3722, 0.5326, 0.373, 0.5636, 0.3426, 0.5954, 0.3421, 0.5977, 0.3711, 0.5651, 0.3722, 0.4023, 0.3711, 0.4349, 0.3722, 0.4325, 0.4009, 0.3987, 0.3986, 0.4349, 0.3722, 0.4674, 0.373, 0.4663, 0.4024, 0.4325, 0.4009, 0.4674, 0.373, 0.5, 0.3733, 0.5, 0.403, 0.4663, 0.4024, 0.5, 0.3733, 0.5326, 0.373, 0.5337, 0.4024, 0.5, 0.403, 0.5326, 0.373, 0.5651, 0.3722, 0.5675, 0.4009, 0.5337, 0.4024, 0.5651, 0.3722, 0.5977, 0.3711, 0.6013, 0.3986, 0.5675, 0.4009, 0.3987, 0.3986, 0.4325, 0.4009, 0.4296, 0.429, 0.3937, 0.4248, 0.4325, 0.4009, 0.4663, 0.4024, 0.465, 0.4316, 0.4296, 0.429, 0.4663, 0.4024, 0.5, 0.403, 0.5, 0.4325, 0.465, 0.4316, 0.5, 0.403, 0.5337, 0.4024, 0.535, 0.4316, 0.5, 0.4325, 0.5337, 0.4024, 0.5675, 0.4009, 0.5704, 0.429, 0.535, 0.4316, 0.5675, 0.4009, 0.6013, 0.3986, 0.6063, 0.4248, 0.5704, 0.429, 0.3937, 0.4248, 0.4296, 0.429, 0.4267, 0.4572, 0.3878, 0.4502, 0.4296, 0.429, 0.465, 0.4316, 0.4638, 0.4611, 0.4267, 0.4572, 0.465, 0.4316, 0.5, 0.4325, 0.5, 0.4624, 0.4638, 0.4611, 0.5, 0.4325, 0.535, 0.4316, 0.5362, 0.4611, 0.5, 0.4624, 0.535, 0.4316, 0.5704, 0.429, 0.5733, 0.4572, 0.5362, 0.4611, 0.5704, 0.429, 0.6063, 0.4248, 0.6122, 0.4502, 0.5733, 0.4572, 0.375, 0.25, 0.4063, 0.25, 0.4062, 0.2812, 0.3749, 0.2812, 0.4063, 0.25, 0.4375, 0.25, 0.4375, 0.2812, 0.4062, 0.2812, 0.4375, 0.25, 0.4688, 0.25, 0.4687, 0.2812, 0.4375, 0.2812, 0.4688, 0.25, 0.5, 0.25, 0.5, 0.2812, 0.4687, 0.2812, 0.5, 0.25, 0.5312, 0.25, 0.5313, 0.2812, 0.5, 0.2812, 0.5312, 0.25, 0.5625, 0.25, 0.5625, 0.2812, 0.5313, 0.2812, 0.5625, 0.25, 0.5938, 0.25, 0.5938, 0.2812, 0.5625, 0.2812, 0.5938, 0.25, 0.625, 0.25, 0.6251, 0.2812, 0.5938, 0.2812, 0.5938, 0.2812, 0.6251, 0.2812, 0.6257, 0.3118, 0.5942, 0.312, 0.5942, 0.312, 0.6257, 0.3118, 0.6272, 0.3416, 0.5954, 0.3421, 0.5954, 0.3421, 0.6272, 0.3416, 0.6302, 0.3698, 0.5977, 0.3711, 0.5977, 0.3711, 0.6302, 0.3698, 0.6352, 0.3961, 0.6013, 0.3986, 0.6013, 0.3986, 0.6352, 0.3961, 0.6426, 0.4199, 0.6063, 0.4248, 0.6063, 0.4248, 0.6426, 0.4199, 0.6529, 0.4408, 0.6122, 0.4502, 0.6122, 0.4502, 0.6529, 0.4408, 0.6667, 0.4583, 0.6153, 0.4784, 0.5733, 0.4572, 0.6122, 0.4502, 0.6153, 0.4784, 0.5745, 0.4871, 0.5362, 0.4611, 0.5733, 0.4572, 0.5745, 0.4871, 0.5367, 0.4917, 0.5, 0.4624, 0.5362, 0.4611, 0.5367, 0.4917, 0.5, 0.4931, 0.4638, 0.4611, 0.5, 0.4624, 0.5, 0.4931, 0.4633, 0.4917, 0.4267, 0.4572, 0.4638, 0.4611, 0.4633, 0.4917, 0.4255, 0.4871, 0.3878, 0.4502, 0.4267, 0.4572, 0.4255, 0.4871, 0.3847, 0.4784, 0.3471, 0.4408, 0.3878, 0.4502, 0.3847, 0.4784, 0.3333, 0.4583, 0.3574, 0.4199, 0.3937, 0.4248, 0.3878, 0.4502, 0.3471, 0.4408, 0.3648, 0.3961, 0.3987, 0.3986, 0.3937, 0.4248, 0.3574, 0.4199, 0.3698, 0.3698, 0.4023, 0.3711, 0.3987, 0.3986, 0.3648, 0.3961, 0.3728, 0.3416, 0.4046, 0.3421, 0.4023, 0.3711, 0.3698, 0.3698, 0.3743, 0.3118, 0.4058, 0.312, 0.4046, 0.3421, 0.3728, 0.3416, 0.3749, 0.2812, 0.4062, 0.2812, 0.4058, 0.312, 0.3743, 0.3118, 0.3892, 0.5142, 0.427, 0.52, 0.4297, 0.5547, 0.395, 0.552, 0.427, 0.52, 0.4638, 0.5237, 0.4649, 0.5569, 0.4297, 0.5547, 0.4638, 0.5237, 0.5, 0.5249, 0.5, 0.5577, 0.4649, 0.5569, 0.5, 0.5249, 0.5362, 0.5237, 0.5351, 0.5569, 0.5, 0.5577, 0.5362, 0.5237, 0.573, 0.52, 0.5703, 0.5547, 0.5351, 0.5569, 0.573, 0.52, 0.6108, 0.5142, 0.605, 0.552, 0.5703, 0.5547, 0.395, 0.552, 0.4297, 0.5547, 0.4319, 0.5899, 0.4297, 0.5547, 0.4649, 0.5569, 0.4658, 0.5908, 0.4319, 0.5899, 0.4649, 0.5569, 0.5, 0.5577, 0.5, 0.5912, 0.4658, 0.5908, 0.5, 0.5577, 0.5351, 0.5569, 0.5342, 0.5908, 0.5, 0.5912, 0.5351, 0.5569, 0.5703, 0.5547, 0.5681, 0.5899, 0.5342, 0.5908, 0.5703, 0.5547, 0.605, 0.552, 0.6013, 0.5888, 0.5681, 0.5899, 0.3333, 0.4583, 0.3847, 0.4784, 0.3892, 0.5142, 0.3534, 0.5097, 0.3847, 0.4784, 0.4255, 0.4871, 0.427, 0.52, 0.3892, 0.5142, 0.4255, 0.4871, 0.4633, 0.4917, 0.4638, 0.5237, 0.427, 0.52, 0.4633, 0.4917, 0.5, 0.4931, 0.5, 0.5249, 0.4638, 0.5237, 0.5, 0.4931, 0.5367, 0.4917, 0.5362, 0.5237, 0.5, 0.5249, 0.5367, 0.4917, 0.5745, 0.4871, 0.573, 0.52, 0.5362, 0.5237, 0.5745, 0.4871, 0.6153, 0.4784, 0.6108, 0.5142, 0.573, 0.52, 0.6153, 0.4784, 0.6667, 0.4583, 0.6466, 0.5097, 0.6108, 0.5142, 0.6108, 0.5142, 0.6466, 0.5097, 0.6379, 0.5505, 0.605, 0.552, 0.605, 0.552, 0.6379, 0.5505, 0.6333, 0.5883, 0.6013, 0.5888, 0.3534, 0.5097, 0.3892, 0.5142, 0.395, 0.552, 0.3621, 0.5505, 0.125, 0.5, 0.1562, 0.4999, 0.1562, 0.5312, 0.125, 0.5313, 0.6748, 0.5128, 0.7002, 0.5187, 0.696, 0.5546, 0.6678, 0.5517, 0.7002, 0.5187, 0.7264, 0.5237, 0.7241, 0.5575, 0.696, 0.5546, 0.7264, 0.5237, 0.7539, 0.5273, 0.7528, 0.5599, 0.7241, 0.5575, 0.7539, 0.5273, 0.7829, 0.5296, 0.7824, 0.5614, 0.7528, 0.5599, 0.7829, 0.5296, 0.813, 0.5308, 0.8129, 0.5622, 0.7824, 0.5614, 0.813, 0.5308, 0.8438, 0.5312, 0.8438, 0.5625, 0.8129, 0.5622, 0.6678, 0.5517, 0.696, 0.5546, 0.6934, 0.59, 0.6639, 0.5888, 0.696, 0.5546, 0.7241, 0.5575, 0.7226, 0.5913, 0.6934, 0.59, 0.7241, 0.5575, 0.7528, 0.5599, 0.752, 0.5924, 0.7226, 0.5913, 0.7528, 0.5599, 0.7824, 0.5614, 0.7821, 0.5932, 0.752, 0.5924, 0.7824, 0.5614, 0.8129, 0.5622, 0.8128, 0.5936, 0.7821, 0.5932, 0.8129, 0.5622, 0.8438, 0.5625, 0.8438, 0.5937, 0.8128, 0.5936, 0.6667, 0.4583, 0.6842, 0.4721, 0.6748, 0.5128, 0.6466, 0.5097, 0.6842, 0.4721, 0.7051, 0.4824, 0.7002, 0.5187, 0.6748, 0.5128, 0.7051, 0.4824, 0.7289, 0.4898, 0.7264, 0.5237, 0.7002, 0.5187, 0.7289, 0.4898, 0.7552, 0.4948, 0.7539, 0.5273, 0.7264, 0.5237, 0.7552, 0.4948, 0.7834, 0.4978, 0.7829, 0.5296, 0.7539, 0.5273, 0.7834, 0.4978, 0.8132, 0.4993, 0.813, 0.5308, 0.7829, 0.5296, 0.8132, 0.4993, 0.8438, 0.4999, 0.8438, 0.5312, 0.813, 0.5308, 0.8438, 0.4999, 0.875, 0.5, 0.875, 0.5313, 0.8438, 0.5312, 0.8438, 0.5312, 0.875, 0.5313, 0.875, 0.5625, 0.8438, 0.5625, 0.8438, 0.5625, 0.875, 0.5625, 0.875, 0.5938, 0.8438, 0.5937, 0.6379, 0.5505, 0.6678, 0.5517, 0.6639, 0.5888, 0.6333, 0.5883, 0.6466, 0.5097, 0.6748, 0.5128, 0.6678, 0.5517, 0.6379, 0.5505, 0.3534, 0.5097, 0.3621, 0.5505, 0.3621, 0.5505, 0.3534, 0.5097, 0.3534, 0.5097, 0.3621, 0.5505, 0.3621, 0.5505, 0.3534, 0.5097, 0.3534, 0.5097, 0.3621, 0.5505, 0.3621, 0.5505, 0.3534, 0.5097, 0.3534, 0.5097, 0.3621, 0.5505, 0.3621, 0.5505, 0.3534, 0.5097, 0.3621, 0.5505, 0.3534, 0.5097, 0.3648, 0.3961, 0.3698, 0.3698])
me_cube_003.use_remesh_fix_poles = True
me_cube_003.use_remesh_preserve_attributes = False
me_cube_003.use_mirror_vertex_groups = False
me_cube_003.update()

# ---- objects
ob_cube_001 = bpy.data.objects.new('Cube.001', me_cube_002)
ob_cube = bpy.data.objects.new('Cube', me_cube_003)

# ---- transforms, parenting, visibility, modifiers, constraints
ob_cube_001.location = (0.0, 0.0, -2.723)
ob_cube_001.rotation_euler = (-0.0, -2.949, -0.0)
ob_cube_001.lineart.crease_threshold = 0.0
ob_cube.location = (0.0, 0.0, 4.245)
ob_cube.lineart.crease_threshold = 0.0
_m = ob_cube.modifiers.new('Mirror', 'MIRROR')
_m.use_axis = (False, True, False)
_m.use_clip = True
_m.merge_threshold = 0.01

# ---- collection membership
col_collection.objects.link(ob_cube_001)
col_collection.objects.link(ob_cube)

# ---- scene / render settings (as saved in the file)
scene.frame_start = 1; scene.frame_end = 250; scene.frame_set(1)
scene.render.engine = 'BLENDER_EEVEE_NEXT'
scene.cycles.use_denoising = False
scene.cycles.samples = 128
scene.cycles.sampling_pattern = 'TABULATED_SOBOL'
scene.cycles.use_adaptive_sampling = False
scene.cycles.use_light_tree = False
scene.view_settings.view_transform = 'Filmic'
bpy.context.view_layer.update()

# ---- added for rendering (the .blend has no active camera and no usable light): camera, sun
cam_auto = bpy.data.cameras.new('AutoCamera')
cam_auto.lens = 50.0
cam_auto.sensor_width = 36.0
cam_auto.clip_end = 1000.0
ob_auto_camera = bpy.data.objects.new('AutoCamera', cam_auto)
scene.collection.objects.link(ob_auto_camera)
ob_auto_camera.location = (10.6812, -13.0795, 9.17314)
ob_auto_camera.rotation_euler = (1.09748, -7.21219e-08, 0.694738)
scene.camera = ob_auto_camera
light_auto_sun = bpy.data.lights.new('AutoSun', 'SUN')
light_auto_sun.energy = 3.0
light_auto_sun.angle = 0.0523599
ob_auto_sun = bpy.data.objects.new('AutoSun', light_auto_sun)
scene.collection.objects.link(ob_auto_sun)
ob_auto_sun.rotation_euler = (0.872665, 0.174533, 0.523599)
bpy.context.view_layer.update()

